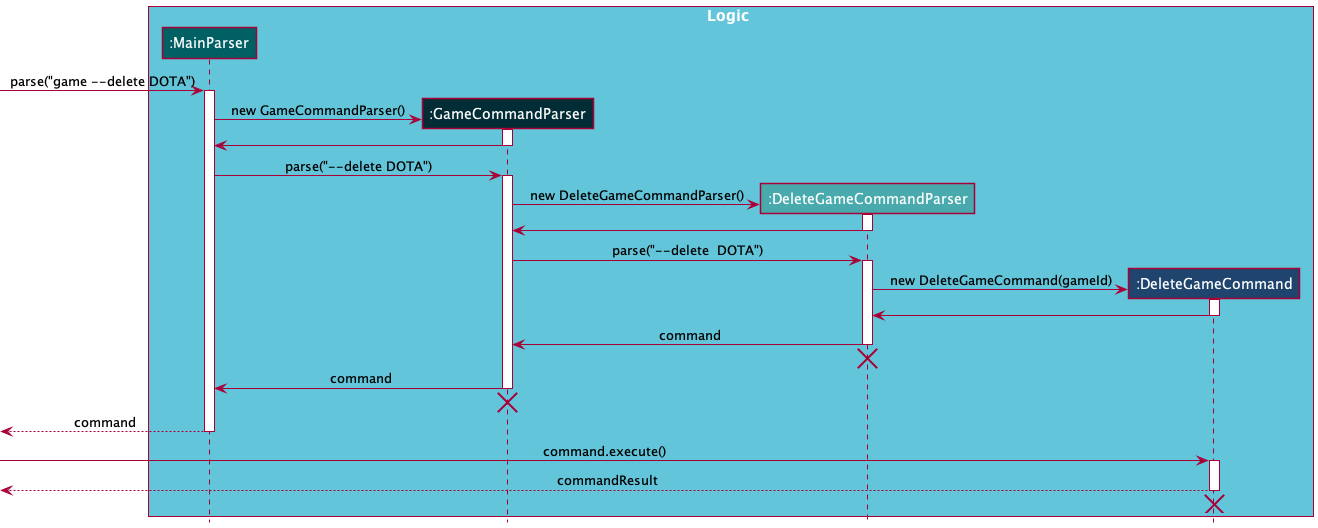

The diagram above was rendered by PlantUML. Its source (embedded in the PNG):
@startuml
!include style.puml

box Logic GAME_DELETE_BOX_COLOR
participant ":MainParser" as MainParser MAIN_PARSER_COLOR
participant ":GameCommandParser" as GameCommandParser GAME_PARSER_COLOR
participant ":DeleteGameCommandParser" as DeleteGameCommandParser DELETE_GAME_PARSER_COLOR
participant ":DeleteGameCommand" as DeleteGameCommand DELETE_GAME_COLOR
end box

[-> MainParser : parse("game --delete DOTA")
activate MainParser

create GameCommandParser
MainParser -> GameCommandParser : new GameCommandParser()
activate GameCommandParser

GameCommandParser -> MainParser
deactivate GameCommandParser

MainParser -> GameCommandParser : parse("--delete DOTA")
activate GameCommandParser

create DeleteGameCommandParser
GameCommandParser -> DeleteGameCommandParser : new DeleteGameCommandParser()
activate DeleteGameCommandParser
DeleteGameCommandParser -> GameCommandParser
deactivate DeleteGameCommandParser

GameCommandParser -> DeleteGameCommandParser : parse("--delete  DOTA")
activate DeleteGameCommandParser

create DeleteGameCommand
DeleteGameCommandParser -> DeleteGameCommand : new DeleteGameCommand(gameId)
activate DeleteGameCommand
DeleteGameCommand -> DeleteGameCommandParser
deactivate DeleteGameCommand


DeleteGameCommandParser -> GameCommandParser : command
deactivate DeleteGameCommandParser
DeleteGameCommandParser -[hidden]-> GameCommandParser
destroy DeleteGameCommandParser

GameCommandParser -> MainParser : command
deactivate GameCommandParser
GameCommandParser -[hidden]-> MainParser
destroy GameCommandParser

[<--MainParser : command
deactivate MainParser

[-> DeleteGameCommand : command.execute()
activate DeleteGameCommand
[<--DeleteGameCommand : commandResult
deactivate DeleteGameCommand
[<-[hidden]- DeleteGameCommand
destroy DeleteGameCommand

@enduml